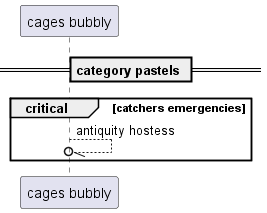

The diagram above was rendered by PlantUML. Its source (embedded in the PNG):
@startuml
participant "cages bubbly" as 0
== category pastels ==
critical catchers emergencies
0 --//o 0: antiquity hostess
end
@enduml